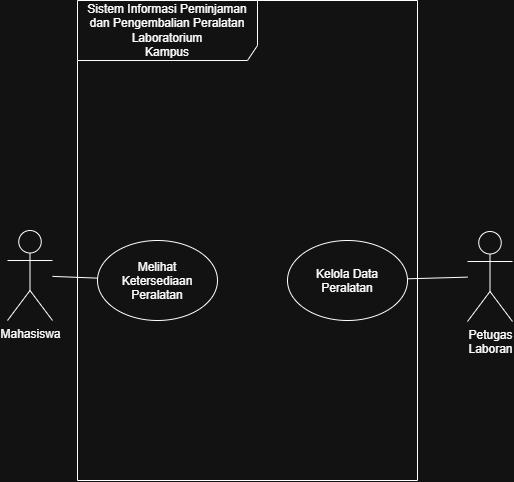

The diagram above was exported from draw.io. Its source (the exported page's mxGraphModel, read from the mxfile embedded in the PNG):
<mxGraphModel dx="873" dy="520" grid="1" gridSize="10" guides="1" tooltips="1" connect="1" arrows="1" fold="1" page="1" pageScale="1" pageWidth="850" pageHeight="1100" math="0" shadow="0">
  <root>
    <mxCell id="0" />
    <mxCell id="1" parent="0" />
    <mxCell id="JxUd3dBJYTBHB-6G_g-A-1" parent="1" style="shape=umlFrame;whiteSpace=wrap;html=1;pointerEvents=0;recursiveResize=0;container=1;collapsible=0;width=180;height=60;" value="Sistem Informasi Peminjaman dan Pengembalian Peralatan Laboratorium&lt;br/&gt;Kampus" vertex="1">
      <mxGeometry height="480" width="340" x="260" y="320" as="geometry" />
    </mxCell>
    <mxCell id="JxUd3dBJYTBHB-6G_g-A-5" parent="JxUd3dBJYTBHB-6G_g-A-1" style="ellipse;whiteSpace=wrap;html=1;shapeInside=1;" value="Melihat Ketersediaan Peralatan" vertex="1">
      <mxGeometry height="80" width="120" x="20" y="240" as="geometry" />
    </mxCell>
    <mxCell id="JxUd3dBJYTBHB-6G_g-A-6" parent="JxUd3dBJYTBHB-6G_g-A-1" style="ellipse;whiteSpace=wrap;html=1;shapeInside=1;" value="Kelola Data Peralatan" vertex="1">
      <mxGeometry height="80" width="120" x="210" y="240" as="geometry" />
    </mxCell>
    <mxCell id="JxUd3dBJYTBHB-6G_g-A-7" edge="1" parent="1" source="JxUd3dBJYTBHB-6G_g-A-2" style="edgeStyle=none;curved=1;rounded=0;curveGeometry=1;orthogonalLoop=1;jettySize=auto;html=1;fontSize=12;startSize=8;endSize=8;endArrow=none;endFill=0;" target="JxUd3dBJYTBHB-6G_g-A-5" value="">
      <mxGeometry relative="1" as="geometry" />
    </mxCell>
    <mxCell id="JxUd3dBJYTBHB-6G_g-A-2" parent="1" style="shape=umlActor;verticalLabelPosition=bottom;verticalAlign=top;html=1;" value="Mahasiswa" vertex="1">
      <mxGeometry height="90" width="45" x="190" y="550" as="geometry" />
    </mxCell>
    <mxCell id="JxUd3dBJYTBHB-6G_g-A-8" edge="1" parent="1" source="JxUd3dBJYTBHB-6G_g-A-3" style="edgeStyle=none;curved=1;rounded=0;curveGeometry=1;orthogonalLoop=1;jettySize=auto;html=1;fontSize=12;startSize=8;endSize=8;endArrow=none;endFill=0;" target="JxUd3dBJYTBHB-6G_g-A-6" value="">
      <mxGeometry relative="1" as="geometry" />
    </mxCell>
    <mxCell id="JxUd3dBJYTBHB-6G_g-A-3" parent="1" style="shape=umlActor;verticalLabelPosition=bottom;verticalAlign=top;html=1;" value="Petugas&lt;div&gt;Laboran&lt;/div&gt;" vertex="1">
      <mxGeometry height="90" width="45" x="650" y="551" as="geometry" />
    </mxCell>
  </root>
</mxGraphModel>